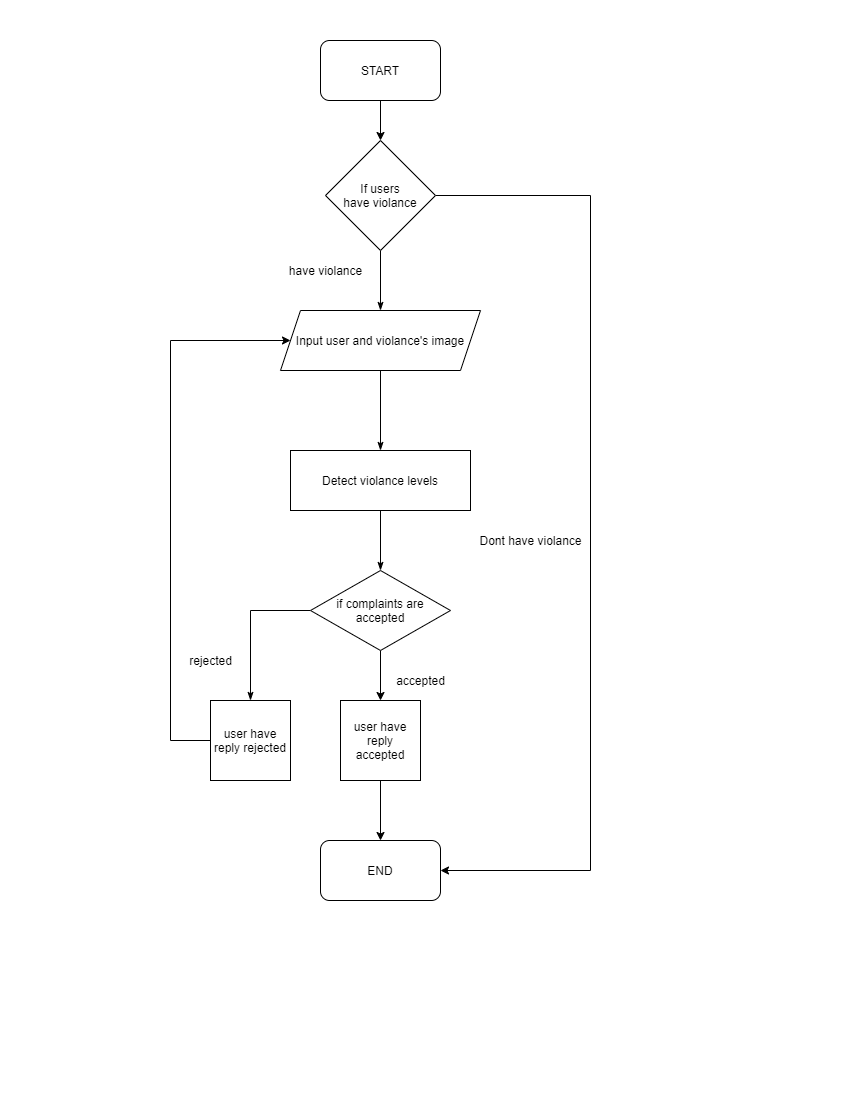

The diagram above was exported from draw.io. Its source (the exported page's mxGraphModel, read from the mxfile embedded in the PNG):
<mxGraphModel dx="1374" dy="832" grid="1" gridSize="10" guides="1" tooltips="1" connect="1" arrows="1" fold="1" page="1" pageScale="1" pageWidth="850" pageHeight="1100" math="0" shadow="0">
  <root>
    <mxCell id="0" />
    <mxCell id="1" parent="0" />
    <mxCell id="DEZ7_GpS8l6Kb2VolO3x-11" style="edgeStyle=orthogonalEdgeStyle;rounded=0;orthogonalLoop=1;jettySize=auto;html=1;exitX=0.5;exitY=1;exitDx=0;exitDy=0;endArrow=classic;endFill=1;" parent="1" source="DEZ7_GpS8l6Kb2VolO3x-1" target="DEZ7_GpS8l6Kb2VolO3x-3" edge="1">
      <mxGeometry relative="1" as="geometry" />
    </mxCell>
    <mxCell id="DEZ7_GpS8l6Kb2VolO3x-1" value="START" style="rounded=1;whiteSpace=wrap;html=1;" parent="1" vertex="1">
      <mxGeometry x="320" y="40" width="120" height="60" as="geometry" />
    </mxCell>
    <mxCell id="DEZ7_GpS8l6Kb2VolO3x-2" value="END" style="rounded=1;whiteSpace=wrap;html=1;" parent="1" vertex="1">
      <mxGeometry x="320" y="840" width="120" height="60" as="geometry" />
    </mxCell>
    <mxCell id="DEZ7_GpS8l6Kb2VolO3x-12" style="edgeStyle=orthogonalEdgeStyle;rounded=0;orthogonalLoop=1;jettySize=auto;html=1;entryX=0.5;entryY=0;entryDx=0;entryDy=0;endArrow=classicThin;endFill=1;" parent="1" source="DEZ7_GpS8l6Kb2VolO3x-3" target="DEZ7_GpS8l6Kb2VolO3x-4" edge="1">
      <mxGeometry relative="1" as="geometry" />
    </mxCell>
    <mxCell id="4AdbxF9PGVaoJFl4yL6m-8" style="edgeStyle=orthogonalEdgeStyle;rounded=0;orthogonalLoop=1;jettySize=auto;html=1;entryX=1;entryY=0.5;entryDx=0;entryDy=0;exitX=1;exitY=0.5;exitDx=0;exitDy=0;" parent="1" source="DEZ7_GpS8l6Kb2VolO3x-3" target="DEZ7_GpS8l6Kb2VolO3x-2" edge="1">
      <mxGeometry relative="1" as="geometry">
        <Array as="points">
          <mxPoint x="590" y="195" />
          <mxPoint x="590" y="870" />
        </Array>
      </mxGeometry>
    </mxCell>
    <mxCell id="DEZ7_GpS8l6Kb2VolO3x-3" value="If users&lt;br&gt;have violance" style="rhombus;whiteSpace=wrap;html=1;" parent="1" vertex="1">
      <mxGeometry x="325" y="140" width="110" height="110" as="geometry" />
    </mxCell>
    <mxCell id="DEZ7_GpS8l6Kb2VolO3x-16" style="edgeStyle=orthogonalEdgeStyle;rounded=0;orthogonalLoop=1;jettySize=auto;html=1;exitX=0.5;exitY=1;exitDx=0;exitDy=0;endArrow=classicThin;endFill=1;" parent="1" source="DEZ7_GpS8l6Kb2VolO3x-4" target="DEZ7_GpS8l6Kb2VolO3x-17" edge="1">
      <mxGeometry relative="1" as="geometry">
        <mxPoint x="380" y="480" as="targetPoint" />
      </mxGeometry>
    </mxCell>
    <mxCell id="DEZ7_GpS8l6Kb2VolO3x-4" value="Input user and violance's image" style="shape=parallelogram;perimeter=parallelogramPerimeter;whiteSpace=wrap;html=1;fixedSize=1;" parent="1" vertex="1">
      <mxGeometry x="280" y="310" width="200" height="60" as="geometry" />
    </mxCell>
    <mxCell id="a5GyaydjKpSUiM__tS6t-1" style="edgeStyle=orthogonalEdgeStyle;rounded=0;orthogonalLoop=1;jettySize=auto;html=1;exitX=0;exitY=0.5;exitDx=0;exitDy=0;" edge="1" parent="1" source="DEZ7_GpS8l6Kb2VolO3x-13" target="DEZ7_GpS8l6Kb2VolO3x-4">
      <mxGeometry relative="1" as="geometry">
        <Array as="points">
          <mxPoint x="170" y="740" />
          <mxPoint x="170" y="340" />
        </Array>
      </mxGeometry>
    </mxCell>
    <mxCell id="DEZ7_GpS8l6Kb2VolO3x-13" value="user have reply rejected" style="whiteSpace=wrap;html=1;aspect=fixed;" parent="1" vertex="1">
      <mxGeometry x="210" y="700" width="80" height="80" as="geometry" />
    </mxCell>
    <mxCell id="DEZ7_GpS8l6Kb2VolO3x-22" style="edgeStyle=orthogonalEdgeStyle;rounded=0;orthogonalLoop=1;jettySize=auto;html=1;entryX=0.5;entryY=0;entryDx=0;entryDy=0;endArrow=classicThin;endFill=1;" parent="1" source="DEZ7_GpS8l6Kb2VolO3x-17" target="DEZ7_GpS8l6Kb2VolO3x-21" edge="1">
      <mxGeometry relative="1" as="geometry" />
    </mxCell>
    <mxCell id="DEZ7_GpS8l6Kb2VolO3x-17" value="Detect violance levels" style="rounded=0;whiteSpace=wrap;html=1;" parent="1" vertex="1">
      <mxGeometry x="290" y="450" width="180" height="60" as="geometry" />
    </mxCell>
    <mxCell id="DEZ7_GpS8l6Kb2VolO3x-19" value="Dont have violance" style="text;html=1;align=center;verticalAlign=middle;resizable=0;points=[];autosize=1;strokeColor=none;" parent="1" vertex="1">
      <mxGeometry x="470" y="530" width="120" height="20" as="geometry" />
    </mxCell>
    <mxCell id="DEZ7_GpS8l6Kb2VolO3x-23" value="" style="edgeStyle=orthogonalEdgeStyle;rounded=0;orthogonalLoop=1;jettySize=auto;html=1;endArrow=classicThin;endFill=1;" parent="1" source="DEZ7_GpS8l6Kb2VolO3x-21" target="DEZ7_GpS8l6Kb2VolO3x-13" edge="1">
      <mxGeometry relative="1" as="geometry" />
    </mxCell>
    <mxCell id="4AdbxF9PGVaoJFl4yL6m-3" value="" style="edgeStyle=orthogonalEdgeStyle;rounded=0;orthogonalLoop=1;jettySize=auto;html=1;" parent="1" source="DEZ7_GpS8l6Kb2VolO3x-21" target="4AdbxF9PGVaoJFl4yL6m-2" edge="1">
      <mxGeometry relative="1" as="geometry" />
    </mxCell>
    <mxCell id="DEZ7_GpS8l6Kb2VolO3x-21" value="if complaints are accepted" style="rhombus;whiteSpace=wrap;html=1;" parent="1" vertex="1">
      <mxGeometry x="310" y="570" width="140" height="80" as="geometry" />
    </mxCell>
    <mxCell id="4AdbxF9PGVaoJFl4yL6m-5" value="" style="edgeStyle=orthogonalEdgeStyle;rounded=0;orthogonalLoop=1;jettySize=auto;html=1;" parent="1" source="4AdbxF9PGVaoJFl4yL6m-2" target="DEZ7_GpS8l6Kb2VolO3x-2" edge="1">
      <mxGeometry relative="1" as="geometry" />
    </mxCell>
    <mxCell id="4AdbxF9PGVaoJFl4yL6m-2" value="user have reply accepted" style="whiteSpace=wrap;html=1;aspect=fixed;" parent="1" vertex="1">
      <mxGeometry x="340" y="700" width="80" height="80" as="geometry" />
    </mxCell>
    <mxCell id="4AdbxF9PGVaoJFl4yL6m-4" value="accepted" style="text;html=1;align=center;verticalAlign=middle;resizable=0;points=[];autosize=1;strokeColor=none;" parent="1" vertex="1">
      <mxGeometry x="390" y="670" width="60" height="20" as="geometry" />
    </mxCell>
    <mxCell id="4AdbxF9PGVaoJFl4yL6m-10" value="rejected" style="text;html=1;align=center;verticalAlign=middle;resizable=0;points=[];autosize=1;strokeColor=none;" parent="1" vertex="1">
      <mxGeometry x="180" y="650" width="60" height="20" as="geometry" />
    </mxCell>
    <mxCell id="4AdbxF9PGVaoJFl4yL6m-11" value="have violance" style="text;html=1;align=center;verticalAlign=middle;resizable=0;points=[];autosize=1;strokeColor=none;" parent="1" vertex="1">
      <mxGeometry x="280" y="260" width="90" height="20" as="geometry" />
    </mxCell>
  </root>
</mxGraphModel>